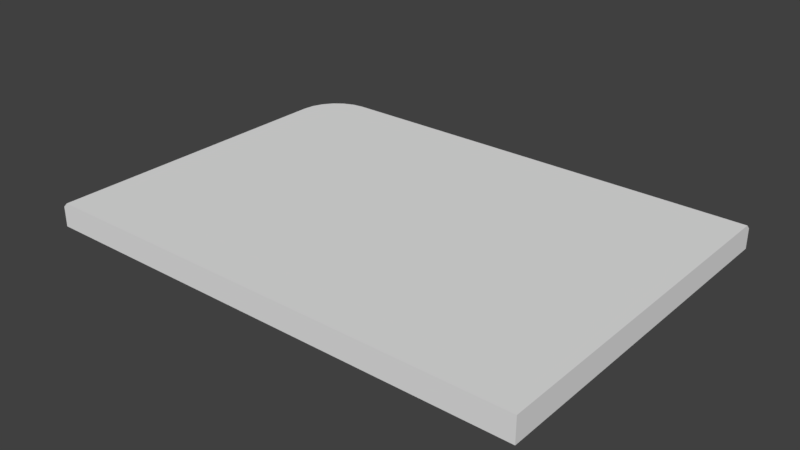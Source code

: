 # Source: newZigZag5.blend  (saved by Blender 2.79.0; exported with 4.5.12 LTS)
import bpy
from mathutils import Matrix  # noqa: F401  (used for matrix-valued properties, if any)

bpy.ops.wm.read_factory_settings(use_empty=True)
scene = bpy.context.scene
scene.name = 'Scene'

# ---- collections
col_collection_1 = bpy.data.collections.new('Collection 1'); scene.collection.children.link(col_collection_1)

# ---- world
world_world = bpy.data.worlds.new('World'); scene.world = world_world
world_world.color = (0.05088, 0.05088, 0.05088)
world_world.use_sun_shadow = False
world_world.sun_shadow_jitter_overblur = 0.0
world_world.cycles.sampling_method = 'MANUAL'

# ---- meshes
me_cube_002 = bpy.data.meshes.new('Cube.002')
me_cube_002.from_pydata([(-10.0, -7.2, -0.5), (10.0, -7.2, -0.5), (10.0, -7.2, 0.5), (10.0, 7.2, -0.5), (-8.0, 7.2, -0.5), (-8.0, -7.2, -0.5), (-8.0, -7.2, 0.5), (10.0, 5.2, -0.5), (10.0, 5.2, 0.5), (-8.0, 5.2, 0.5), (-8.518, 7.132, -0.5), (-9.0, 6.932, -0.5), (-9.414, 6.614, -0.5), (-9.732, 6.2, -0.5), (-9.932, 5.718, -0.5), (-10.0, 5.2, -0.5), (-8.0, 5.2, -0.5), (-9.809, -7.2, 0.5), (-10.0, -7.2, 0.3098), (10.0, 7.2, 0.3098), (10.0, 7.009, 0.5), (-8.0, 7.2, 0.3098), (-8.0, 7.009, 0.5), (-9.809, 5.2, 0.5), (-10.0, 5.2, 0.3098), (-9.747, 5.668, 0.5), (-9.932, 5.718, 0.3098), (-9.567, 6.104, 0.5), (-9.732, 6.2, 0.3098), (-9.279, 6.479, 0.5), (-9.414, 6.614, 0.3098), (-8.904, 6.767, 0.5), (-9.0, 6.932, 0.3098), (-8.468, 6.947, 0.5), (-8.518, 7.132, 0.3098)], [], [(3, 19, 20, 8, 7), (7, 8, 2, 1), (9, 23, 17, 6), (16, 7, 1, 5), (20, 22, 9, 8), (8, 9, 6, 2), (15, 16, 5, 0), (1, 2, 6, 5), (4, 21, 19, 3), (4, 3, 7, 16), (10, 34, 21, 4), (5, 6, 17, 18, 0), (4, 16, 10), (10, 16, 11), (11, 16, 12), (12, 16, 13), (13, 16, 14), (14, 16, 15), (15, 24, 26, 14), (13, 28, 30, 12), (12, 30, 32, 11), (11, 32, 34, 10), (23, 9, 25), (14, 26, 28, 13), (25, 9, 27), (27, 9, 29), (29, 9, 31), (31, 9, 33), (33, 9, 22), (22, 20, 19, 21), (17, 23, 24, 18), (26, 24, 23, 25), (28, 26, 25, 27), (30, 28, 27, 29), (32, 30, 29, 31), (34, 32, 31, 33), (21, 34, 33, 22), (0, 18, 24, 15)])
me_cube_002.use_remesh_preserve_volume = False
me_cube_002.use_remesh_preserve_attributes = False
me_cube_002.use_mirror_vertex_groups = False
me_cube_002.update()

# ---- objects
ob_cube = bpy.data.objects.new('Cube', me_cube_002)

# ---- transforms, parenting, visibility, modifiers, constraints
ob_cube.location = (0.0, 0.0, 0.0)
ob_cube.lineart.crease_threshold = 0.0

# ---- collection membership
col_collection_1.objects.link(ob_cube)

# ---- scene / render settings (as saved in the file)
scene.frame_start = 1; scene.frame_end = 250; scene.frame_set(1)
scene.render.engine = 'BLENDER_EEVEE_NEXT'
scene.render.resolution_percentage = 50
scene.render.dither_intensity = 0.0
scene.cycles.use_denoising = False
scene.cycles.samples = 128
scene.cycles.sampling_pattern = 'TABULATED_SOBOL'
scene.cycles.use_adaptive_sampling = False
scene.cycles.use_light_tree = False
scene.cycles.blur_glossy = 0.0
scene.cycles.sample_clamp_indirect = 0.0
scene.view_settings.view_transform = 'Standard'
bpy.context.view_layer.update()

# ---- added for rendering (the .blend has no active camera and no usable light): camera, sun
cam_auto = bpy.data.cameras.new('AutoCamera')
cam_auto.lens = 50.0
cam_auto.sensor_width = 36.0
cam_auto.clip_end = 1000.0
ob_auto_camera = bpy.data.objects.new('AutoCamera', cam_auto)
scene.collection.objects.link(ob_auto_camera)
ob_auto_camera.location = (22.8206, -27.3848, 18.2565)
ob_auto_camera.rotation_euler = (1.09748, -7.21219e-08, 0.694738)
scene.camera = ob_auto_camera
light_auto_sun = bpy.data.lights.new('AutoSun', 'SUN')
light_auto_sun.energy = 3.0
light_auto_sun.angle = 0.0523599
ob_auto_sun = bpy.data.objects.new('AutoSun', light_auto_sun)
scene.collection.objects.link(ob_auto_sun)
ob_auto_sun.rotation_euler = (0.872665, 0.174533, 0.523599)
bpy.context.view_layer.update()
